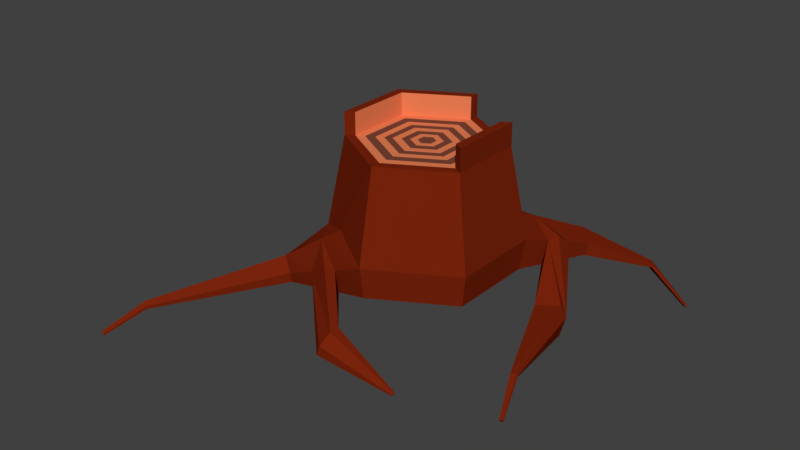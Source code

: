 # Source: PineTree_Stump.blend  (saved by Blender 2.79.0; exported with 4.5.12 LTS)
import bpy
from mathutils import Matrix  # noqa: F401  (used for matrix-valued properties, if any)

bpy.ops.wm.read_factory_settings(use_empty=True)
scene = bpy.context.scene
scene.name = 'Scene'

# ---- collections
col_collection_1 = bpy.data.collections.new('Collection 1'); scene.collection.children.link(col_collection_1)

# ---- materials (node trees are filled in below, after node groups)
mat_pine_wood = bpy.data.materials.new('Pine Wood')
mat_pine_wood.alpha_threshold = 0.0
mat_pine_wood.use_transparent_shadow = False
mat_pine_wood.diffuse_color = (0.1916, 0.01755, 0.003947, 1.0)
mat_pine_wood.roughness = 0.5
mat_pine_wood.specular_intensity = 0.0
mat_pine_wood.line_color = (0.0, 0.0, 0.0, 1.0)
mat_pine_light_wood = bpy.data.materials.new('Pine Light Wood ')
mat_pine_light_wood.alpha_threshold = 0.0
mat_pine_light_wood.use_transparent_shadow = False
mat_pine_light_wood.diffuse_color = (0.1916, 0.05903, 0.03588, 1.0)
mat_pine_light_wood.roughness = 0.5
mat_pine_light_wood.specular_intensity = 0.0
mat_pine_lighter_wood = bpy.data.materials.new('Pine Lighter Wood')
mat_pine_lighter_wood.alpha_threshold = 0.0
mat_pine_lighter_wood.use_transparent_shadow = False
mat_pine_lighter_wood.diffuse_color = (0.8, 0.2195, 0.09227, 1.0)
mat_pine_lighter_wood.roughness = 0.5
mat_pine_lighter_wood.specular_intensity = 0.0

# ---- material node trees

# ---- world
world_world = bpy.data.worlds.new('World'); scene.world = world_world
world_world.color = (0.05088, 0.05088, 0.05088)
world_world.use_sun_shadow = False
world_world.sun_shadow_jitter_overblur = 0.0
world_world.cycles.sampling_method = 'MANUAL'

# ---- meshes
me_cylinder_000 = bpy.data.meshes.new('Cylinder.000')
me_cylinder_000.from_pydata([(3.993e-09, 1.201, -1.0), (-1.105, -0.6377, -0.5594), (1.04, 0.6005, -1.0), (-1.061e-07, -1.275, -0.5594), (1.04, -0.6005, -1.0), (1.105, -0.6377, -0.5594), (-1.01e-07, -1.201, -1.0), (-1.105, 0.6377, -0.5594), (-1.04, -0.6005, -1.0), (1.105, 0.6377, -0.5594), (-1.04, 0.6005, -1.0), (5.432e-09, 1.275, -0.5594), (1.656e-08, 0.117, 0.6941), (6.107e-10, 1.031, 1.001), (0.1014, 0.05852, 0.6941), (-0.8926, -0.5154, 1.001), (0.1014, -0.05852, 0.6941), (-0.8926, 0.5154, 1.001), (2.019e-08, -0.117, 0.6941), (-0.1014, -0.05852, 0.6941), (0.8926, 0.5154, 1.001), (-0.1014, 0.05852, 0.6941), (0.8926, -0.5154, 1.001), (-1.44, -1.018, -1.386), (-1.782, -0.8208, -1.386), (-1.784, 0.8197, -1.387), (-1.439, 1.019, -1.387), (-1.805, 0.8321, -1.241), (-1.439, 1.044, -1.241), (-1.44, -1.043, -1.241), (-1.803, -0.8331, -1.241), (0.9002, 1.981, -1.276), (1.31, 1.762, -1.187), (0.9002, 2.074, -1.126), (1.336, 1.841, -1.031), (1.147, 1.849, -1.222), (0.6285, 0.9126, -0.3939), (1.114, 2.022, -0.9264), (-1.6, 0.9503, -1.075), (-0.7181, 0.8609, -0.3939), (-1.618, 0.9155, -1.387), (-1.615, -0.9415, -1.076), (-1.588, -0.9328, -1.386), (-0.643, -0.9042, -0.3939), (1.754, 2.873, -1.683), (1.798, 2.85, -1.674), (1.745, 2.919, -1.604), (1.804, 2.871, -1.632), (1.688, 2.908, -1.698), (1.688, 2.933, -1.657), (2.226, 3.151, -2.294), (2.249, 3.138, -2.289), (2.221, 3.176, -2.251), (2.253, 3.15, -2.266), (2.191, 3.17, -2.301), (2.191, 3.183, -2.28), (-2.717, 2.942, -1.525), (-2.717, 2.949, -1.487), (-2.808, 2.889, -1.525), (-2.814, 2.893, -1.487), (-2.764, 2.915, -1.525), (-2.76, 2.924, -1.443), (-3.158, 3.047, -1.717), (-3.158, 3.051, -1.696), (-3.206, 3.019, -1.717), (-3.209, 3.021, -1.696), (-3.183, 3.033, -1.717), (-3.181, 3.038, -1.673), (-2.549, -2.554, -1.489), (-2.608, -2.52, -1.489), (-2.558, -2.557, -1.396), (-2.614, -2.524, -1.446), (-2.505, -2.587, -1.446), (-2.505, -2.58, -1.489), (-2.84, -3.049, -1.782), (-2.876, -3.028, -1.782), (-2.845, -3.05, -1.724), (-2.88, -3.03, -1.755), (-2.812, -3.069, -1.755), (-2.812, -3.065, -1.782), (-1.337, -0.7028, -0.7866), (-1.57, -0.768, -1.014), (-0.9602, -1.12, -1.014), (-0.4801, -1.198, -0.7866), (-0.4801, -1.14, -1.129), (-0.9602, -1.079, -1.257), (-1.535, -0.7474, -1.257), (-1.287, -0.6739, -1.129), (-0.9672, -0.9166, -0.6212), (-1.291, -0.929, -0.8484), (1.13, 0.9877, -1.062), (1.22, 1.375, -1.124), (1.259, 1.44, -0.874), (1.182, 1.039, -0.7167), (0.6001, 1.808, -0.9372), (0.3001, 1.542, -0.7483), (0.3001, 1.461, -1.092), (0.6001, 1.721, -1.184), (0.7903, 1.282, -0.5714), (0.9521, 1.652, -0.7489), (0.1489, -2.155, -1.154), (0.1885, -1.864, -1.022), (0.1194, -1.867, -1.219), (0.09979, -2.158, -1.294), (1.386, 0.4805, -1.337), (1.474, 0.5043, -1.729), (1.727, 0.5668, -1.701), (1.723, 0.5558, -1.264), (-0.6945, -1.163, -0.7855), (0.1806, -1.999, -1.022), (1.794, 0.5845, -1.419), (1.218, 1.231, -0.7129), (1.895, -0.7828, -1.481), (1.897, -0.7257, -1.555), (1.984, -0.742, -1.498), (1.975, -0.7692, -1.47), (1.956, -0.7108, -1.551), (2.05, -1.205, -1.837), (2.051, -1.174, -1.878), (2.099, -1.183, -1.846), (2.094, -1.198, -1.831), (2.084, -1.166, -1.876), (1.139, -1.997, -1.445), (1.14, -1.978, -1.445), (1.13, -1.979, -1.472), (1.128, -2.018, -1.482), (1.134, -2.018, -1.463), (0.8926, 0.5154, 0.6941), (6.107e-10, 1.031, 0.6941), (0.8926, -0.5154, 0.6941), (-8.95e-08, -1.031, 0.6941), (-0.8926, -0.5154, 0.6941), (-0.8926, 0.5154, 0.6941), (0.7727, 0.4461, 0.6941), (6.107e-10, 0.8923, 0.6941), (0.7727, -0.4461, 0.6941), (-7.521e-08, -0.8923, 0.6941), (-0.7727, -0.4461, 0.6941), (-0.7727, 0.4461, 0.6941), (0.6677, 0.3855, 0.6941), (4.785e-09, 0.771, 0.6941), (0.6677, -0.3855, 0.6941), (-6.686e-08, -0.771, 0.6941), (-0.6677, -0.3855, 0.6941), (-0.6677, 0.3855, 0.6941), (0.5577, 0.322, 0.6941), (1.352e-08, 0.644, 0.6941), (0.5577, -0.322, 0.6941), (-5.156e-08, -0.644, 0.6941), (-0.5577, -0.322, 0.6941), (-0.5577, 0.322, 0.6941), (0.4599, 0.2655, 0.6941), (1.352e-08, 0.5311, 0.6941), (0.4599, -0.2655, 0.6941), (-3.408e-08, -0.5311, 0.6941), (-0.4599, -0.2655, 0.6941), (-0.4599, 0.2655, 0.6941), (0.3708, 0.2141, 0.6941), (1.352e-08, 0.4282, 0.6941), (0.3708, -0.2141, 0.6941), (-2.168e-08, -0.4282, 0.6941), (-0.3708, -0.2141, 0.6941), (-0.3708, 0.2141, 0.6941), (0.2743, 0.1584, 0.6941), (9.69e-09, 0.3167, 0.6941), (0.2743, -0.1584, 0.6941), (-2.509e-09, -0.3167, 0.6941), (-0.2743, -0.1584, 0.6941), (-0.2743, 0.1584, 0.6941), (0.1817, 0.1049, 0.6941), (1.337e-08, 0.2098, 0.6941), (0.1817, -0.1049, 0.6941), (1.222e-08, -0.2098, 0.6941), (-0.1817, -0.1049, 0.6941), (-0.1817, 0.1049, 0.6941), (0.7727, -0.4461, 1.001), (0.7727, 0.4461, 1.001), (-0.7727, 0.4461, 1.001), (-0.7727, -0.4461, 1.001), (6.107e-10, 0.8923, 1.001)], [], [(7, 132, 128, 11, 39), (5, 129, 130, 3), (0, 2, 4, 6, 8, 10), (8, 1, 7, 10), (11, 128, 127, 9, 36), (3, 130, 131, 1, 43), (9, 127, 129, 5), (1, 131, 132, 7), (177, 179, 13, 17), (178, 177, 17, 15), (176, 175, 22, 20), (2, 9, 5, 4), (86, 85, 23, 42, 24), (92, 91, 32, 34), (4, 5, 3, 6), (82, 89, 41, 29), (42, 23, 73, 68), (28, 26, 56, 57), (81, 86, 24, 30), (85, 82, 29, 23), (10, 7, 27, 25), (7, 39, 38, 27), (11, 0, 26, 28), (0, 10, 25, 40, 26), (37, 34, 47, 46), (94, 99, 37, 33), (91, 97, 31, 35, 32), (97, 94, 33, 31), (48, 49, 55, 54), (34, 32, 45, 47), (98, 36, 9, 93), (26, 40, 60, 56), (38, 39, 11, 28), (23, 29, 72, 73), (88, 43, 1, 80), (44, 48, 54, 50), (33, 37, 46, 49), (35, 31, 48, 44), (31, 33, 49, 48), (32, 35, 44, 45), (54, 55, 52, 50), (50, 52, 53, 51), (45, 44, 50, 51), (49, 46, 52, 55), (47, 45, 51, 53), (46, 47, 53, 52), (57, 56, 62, 63), (56, 60, 66, 62), (38, 28, 57, 61), (40, 25, 58, 60), (25, 27, 59, 58), (27, 38, 61, 59), (64, 65, 67, 66), (66, 67, 63, 62), (60, 58, 64, 66), (61, 57, 63, 67), (58, 59, 65, 64), (59, 61, 67, 65), (68, 73, 79, 74), (69, 68, 74, 75), (41, 30, 71, 70), (30, 24, 69, 71), (29, 41, 70, 72), (24, 42, 68, 69), (79, 78, 76, 74), (74, 76, 77, 75), (71, 69, 75, 77), (70, 71, 77, 76), (72, 70, 76, 78), (73, 72, 78, 79), (41, 89, 81, 30), (89, 88, 80, 81), (6, 3, 83, 84), (85, 84, 102, 103), (1, 8, 87, 80), (80, 87, 86, 81), (3, 43, 88, 83), (83, 88, 89, 82, 108), (8, 6, 84, 87), (87, 84, 85, 86), (37, 99, 92, 34), (99, 98, 93, 111, 92), (0, 11, 95, 96), (96, 95, 94, 97), (2, 0, 96, 90), (90, 96, 97, 91), (11, 36, 98, 95), (95, 98, 99, 94), (9, 2, 90, 93), (93, 90, 104, 107), (102, 101, 123, 124), (105, 106, 116, 113), (83, 108, 109, 101), (92, 111, 110, 106), (84, 83, 101, 102), (90, 91, 105, 104), (91, 92, 106, 105), (82, 85, 103, 100), (115, 112, 117, 120), (109, 108, 82, 100), (110, 111, 93, 107), (110, 107, 115, 114), (106, 110, 114, 116), (107, 104, 112, 115), (104, 105, 113, 112), (120, 117, 118, 121, 119), (112, 113, 118, 117), (113, 116, 121, 118), (114, 115, 120, 119), (116, 114, 119, 121), (124, 123, 122, 126, 125), (101, 109, 122, 123), (100, 103, 125, 126), (103, 102, 124, 125), (109, 100, 126, 122), (16, 14, 12, 21, 19, 18), (134, 133, 127, 128), (133, 135, 175, 176), (135, 136, 130, 129), (136, 137, 131, 130), (137, 138, 177, 178), (132, 131, 15, 17), (140, 139, 133, 134), (139, 141, 135, 133), (141, 142, 136, 135), (142, 143, 137, 136), (143, 144, 138, 137), (144, 140, 134, 138), (146, 145, 139, 140), (145, 147, 141, 139), (147, 148, 142, 141), (148, 149, 143, 142), (149, 150, 144, 143), (150, 146, 140, 144), (152, 151, 145, 146), (151, 153, 147, 145), (153, 154, 148, 147), (154, 155, 149, 148), (155, 156, 150, 149), (156, 152, 146, 150), (158, 157, 151, 152), (157, 159, 153, 151), (159, 160, 154, 153), (160, 161, 155, 154), (161, 162, 156, 155), (162, 158, 152, 156), (164, 163, 157, 158), (163, 165, 159, 157), (165, 166, 160, 159), (166, 167, 161, 160), (167, 168, 162, 161), (168, 164, 158, 162), (170, 169, 163, 164), (169, 171, 165, 163), (171, 172, 166, 165), (172, 173, 167, 166), (173, 174, 168, 167), (174, 170, 164, 168), (12, 14, 169, 170), (14, 16, 171, 169), (16, 18, 172, 171), (18, 19, 173, 172), (19, 21, 174, 173), (21, 12, 170, 174), (135, 129, 22, 175), (129, 127, 20, 22), (138, 134, 179, 177), (128, 132, 17, 13), (134, 128, 13, 179), (131, 137, 178, 15), (127, 133, 176, 20)])
me_cylinder_000.polygons.foreach_set('material_index', [0, 0, 0, 0, 0, 0, 0, 0, 0, 0, 0, 0, 0, 0, 0, 0, 0, 0, 0, 0, 0, 0, 0, 0, 0, 0, 0, 0, 0, 0, 0, 0, 0, 0, 0, 0, 0, 0, 0, 0, 0, 0, 0, 0, 0, 0, 0, 0, 0, 0, 0, 0, 0, 0, 0, 0, 0, 0, 0, 0, 0, 0, 0, 0, 0, 0, 0, 0, 0, 0, 0, 0, 0, 0, 0, 0, 0, 0, 0, 0, 0, 0, 0, 0, 0, 0, 0, 0, 0, 0, 0, 0, 0, 0, 0, 0, 0, 0, 0, 0, 0, 0, 0, 0, 0, 0, 0, 0, 0, 0, 0, 0, 0, 0, 0, 1, 0, 2, 0, 0, 2, 0, 2, 2, 2, 2, 2, 2, 1, 1, 1, 1, 1, 1, 2, 2, 2, 2, 2, 2, 1, 1, 1, 1, 1, 1, 2, 2, 2, 2, 2, 2, 1, 1, 1, 1, 1, 1, 2, 2, 2, 2, 2, 2, 0, 0, 2, 0, 0, 0, 0])
me_cylinder_000.materials.append(mat_pine_wood)
me_cylinder_000.materials.append(mat_pine_light_wood)
me_cylinder_000.materials.append(mat_pine_lighter_wood)
me_cylinder_000.use_remesh_preserve_volume = False
me_cylinder_000.use_remesh_preserve_attributes = False
me_cylinder_000.use_mirror_vertex_groups = False
me_cylinder_000.update()

# ---- objects
ob_pine_stump = bpy.data.objects.new('Pine Stump', me_cylinder_000)

# ---- transforms, parenting, visibility, modifiers, constraints
ob_pine_stump.location = (0.0, 0.0, 0.3969)
ob_pine_stump.scale = (0.3985, 0.3985, 0.3985)
ob_pine_stump.lineart.crease_threshold = 0.0

# ---- collection membership
col_collection_1.objects.link(ob_pine_stump)

# ---- scene / render settings (as saved in the file)
scene.frame_start = 1; scene.frame_end = 250; scene.frame_set(1)
scene.render.engine = 'BLENDER_EEVEE_NEXT'
scene.render.resolution_percentage = 50
scene.render.dither_intensity = 0.0
scene.cycles.use_denoising = False
scene.cycles.samples = 128
scene.cycles.sampling_pattern = 'TABULATED_SOBOL'
scene.cycles.use_adaptive_sampling = False
scene.cycles.use_light_tree = False
scene.cycles.blur_glossy = 0.0
scene.cycles.sample_clamp_indirect = 0.0
scene.view_settings.view_transform = 'Standard'
bpy.context.view_layer.update()

# ---- added for rendering (the .blend has no active camera and no usable light): camera, sun
cam_auto = bpy.data.cameras.new('AutoCamera')
cam_auto.lens = 50.0
cam_auto.sensor_width = 36.0
cam_auto.clip_end = 1000.0
ob_auto_camera = bpy.data.objects.new('AutoCamera', cam_auto)
scene.collection.objects.link(ob_auto_camera)
ob_auto_camera.location = (3.10348, -3.93, 2.77287)
ob_auto_camera.rotation_euler = (1.09748, -7.21219e-08, 0.694738)
scene.camera = ob_auto_camera
light_auto_sun = bpy.data.lights.new('AutoSun', 'SUN')
light_auto_sun.energy = 3.0
light_auto_sun.angle = 0.0523599
ob_auto_sun = bpy.data.objects.new('AutoSun', light_auto_sun)
scene.collection.objects.link(ob_auto_sun)
ob_auto_sun.rotation_euler = (0.872665, 0.174533, 0.523599)
bpy.context.view_layer.update()
